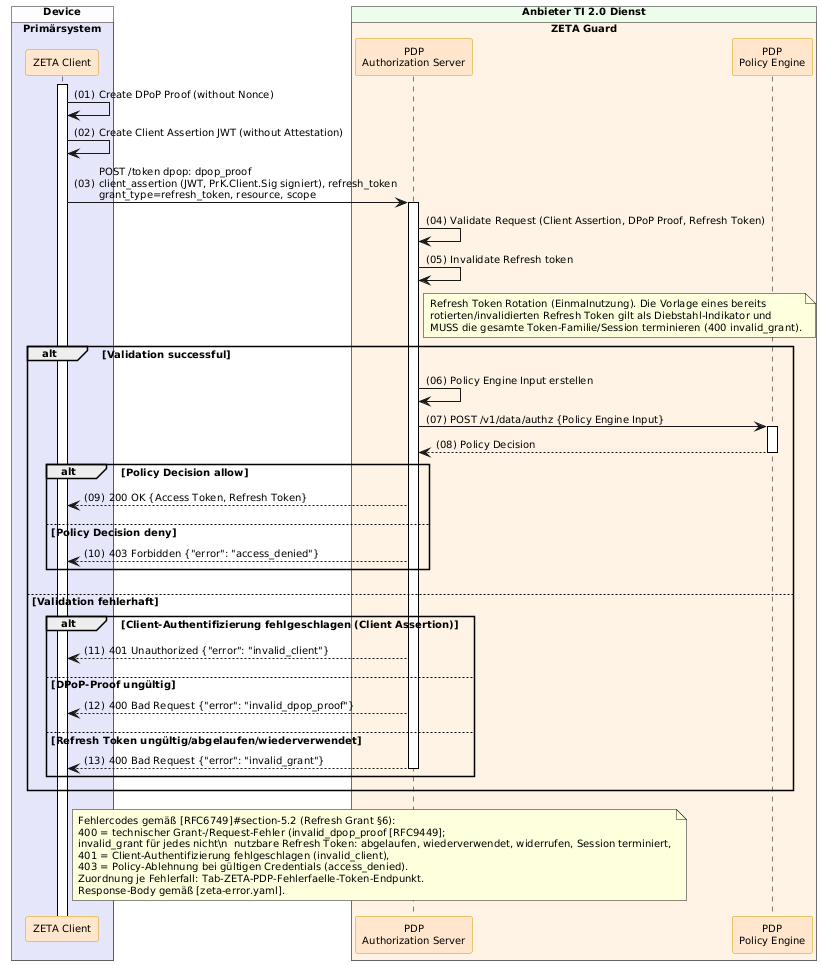

The diagram above was rendered by PlantUML. Its source (embedded in the PNG):
@startuml "Abb-ZETA-Token-Request-mit-Refresh-Token"
!include ../puml-layout.txt


' title Token Request with Refresh Token

!pragma teoz true

box "Device" DEVICE_COLOR
  box "Primärsystem" PRIMAERSYSTEM_COLOR
    participant Client as "ZETA Client" <<zeta>>
  end box
end box

box "Anbieter TI 2.0 Dienst" PROVIDER_COLOR
  box "ZETA Guard" ZETA_GUARD_COLOR
    participant AuthS as "PDP\nAuthorization Server" <<zeta>>
    participant OPA as "PDP\nPolicy Engine" <<zeta>>
  end box
end box

Client++

Client -> Client : Create DPoP Proof (without Nonce)
Client -> Client : Create Client Assertion JWT (without Attestation)
Client -> AuthS++: POST /token dpop: dpop_proof\nclient_assertion (JWT, PrK.Client.Sig signiert), refresh_token\ngrant_type=refresh_token, resource, scope
AuthS -> AuthS : Validate Request (Client Assertion, DPoP Proof, Refresh Token)
AuthS -> AuthS: Invalidate Refresh token
note right of AuthS
  Refresh Token Rotation (Einmalnutzung). Die Vorlage eines bereits
  rotierten/invalidierten Refresh Token gilt als Diebstahl-Indikator und
  MUSS die gesamte Token-Familie/Session terminieren (400 invalid_grant).
end note
alt Validation successful
  AuthS -> AuthS: Policy Engine Input erstellen
  AuthS -> OPA++: POST /v1/data/authz {Policy Engine Input}
  OPA --> AuthS--: Policy Decision
  alt Policy Decision allow
    AuthS --> Client: 200 OK {Access Token, Refresh Token}
  else Policy Decision deny
    AuthS --> Client: 403 Forbidden {"error": "access_denied"}
  end alt
else Validation fehlerhaft
  alt Client-Authentifizierung fehlgeschlagen (Client Assertion)
    AuthS --> Client: 401 Unauthorized {"error": "invalid_client"}
  else DPoP-Proof ungültig
    AuthS --> Client: 400 Bad Request {"error": "invalid_dpop_proof"}
  else Refresh Token ungültig/abgelaufen/wiederverwendet
    AuthS --> Client--: 400 Bad Request {"error": "invalid_grant"}
  end
end alt

note right of Client
  Fehlercodes gemäß [RFC6749]#section-5.2 (Refresh Grant §6):
  400 = technischer Grant-/Request-Fehler (invalid_dpop_proof [RFC9449];
  invalid_grant für jedes nicht\n  nutzbare Refresh Token: abgelaufen, wiederverwendet, widerrufen, Session terminiert,
  401 = Client-Authentifizierung fehlgeschlagen (invalid_client),
  403 = Policy-Ablehnung bei gültigen Credentials (access_denied).
  Zuordnung je Fehlerfall: Tab-ZETA-PDP-Fehlerfaelle-Token-Endpunkt.
  Response-Body gemäß [zeta-error.yaml].
end note

@enduml